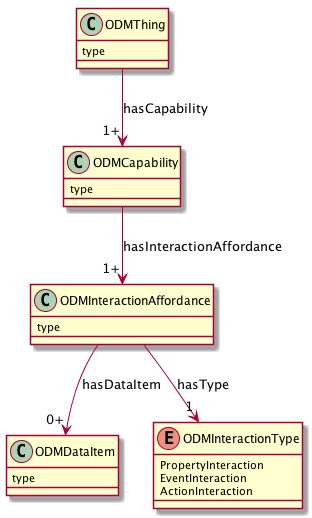

The diagram above was rendered by PlantUML. Its source (embedded in the PNG):
@startuml

ODMThing --> "1+" ODMCapability : hasCapability
ODMCapability --> "1+" ODMInteractionAffordance : hasInteractionAffordance
ODMInteractionAffordance --> "0+" ODMDataItem : hasDataItem


class ODMThing {
  type
}

class ODMCapability {
  type
}

class ODMInteractionAffordance {
  type
}

class ODMDataItem {
  type
}

together {
  ODMInteractionAffordance --> "1" ODMInteractionType : hasType

  enum ODMInteractionType {
    PropertyInteraction
    EventInteraction
    ActionInteraction
  }
}

@enduml